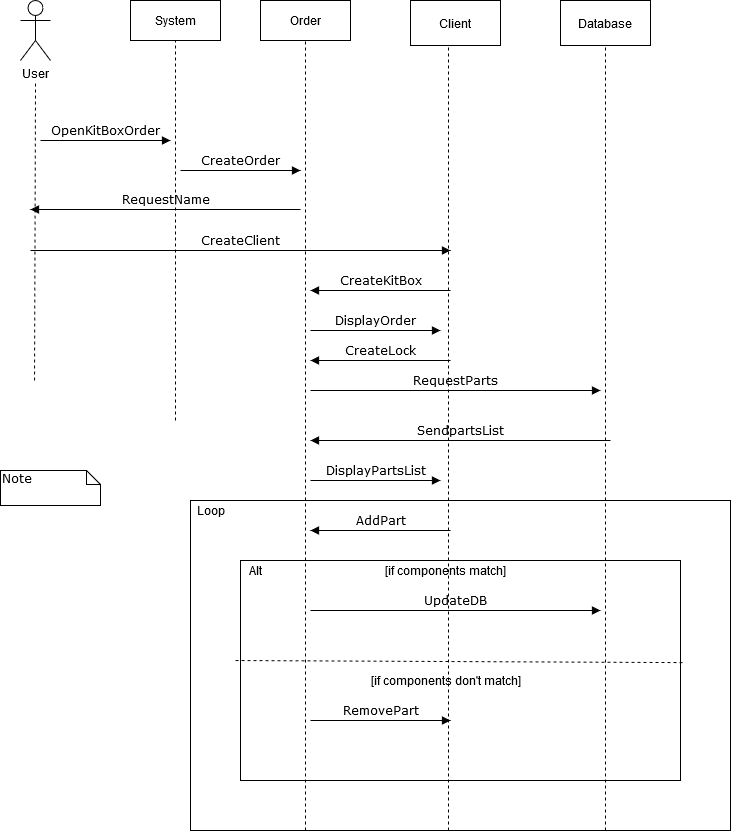

The diagram above was exported from draw.io. Its source (the exported page's mxGraphModel, read from the mxfile embedded in the PNG):
<mxGraphModel dx="718" dy="382" grid="1" gridSize="10" guides="1" tooltips="1" connect="1" arrows="1" fold="1" page="1" pageScale="1" pageWidth="1100" pageHeight="850" background="#ffffff" math="0" shadow="0">
  <root>
    <mxCell id="0" />
    <mxCell id="1" parent="0" />
    <mxCell id="ER23J7tyIfPJL96NJ_Ii-48" value="" style="rounded=0;whiteSpace=wrap;html=1;" vertex="1" parent="1">
      <mxGeometry x="190" y="510" width="540" height="330" as="geometry" />
    </mxCell>
    <mxCell id="ER23J7tyIfPJL96NJ_Ii-34" value="" style="rounded=0;whiteSpace=wrap;html=1;" vertex="1" parent="1">
      <mxGeometry x="240" y="570" width="440" height="220" as="geometry" />
    </mxCell>
    <mxCell id="7baba1c4bc27f4b0-11" value="CreateOrder" style="html=1;verticalAlign=bottom;endArrow=block;labelBackgroundColor=none;fontFamily=Verdana;fontSize=12;edgeStyle=elbowEdgeStyle;elbow=vertical;" parent="1" edge="1">
      <mxGeometry relative="1" as="geometry">
        <mxPoint x="180" y="180" as="sourcePoint" />
        <mxPoint x="300" y="180" as="targetPoint" />
        <mxPoint as="offset" />
      </mxGeometry>
    </mxCell>
    <mxCell id="7baba1c4bc27f4b0-40" value="Note" style="shape=note;whiteSpace=wrap;html=1;size=14;verticalAlign=top;align=left;spacingTop=-6;rounded=0;shadow=0;comic=0;labelBackgroundColor=none;strokeWidth=1;fontFamily=Verdana;fontSize=12" parent="1" vertex="1">
      <mxGeometry y="480" width="100" height="35" as="geometry" />
    </mxCell>
    <mxCell id="ER23J7tyIfPJL96NJ_Ii-7" value="User" style="shape=umlActor;verticalLabelPosition=bottom;labelBackgroundColor=#ffffff;verticalAlign=top;html=1;outlineConnect=0;" vertex="1" parent="1">
      <mxGeometry x="20" y="10" width="30" height="60" as="geometry" />
    </mxCell>
    <mxCell id="ER23J7tyIfPJL96NJ_Ii-12" value="" style="endArrow=none;dashed=1;html=1;" edge="1" parent="1">
      <mxGeometry width="50" height="50" relative="1" as="geometry">
        <mxPoint x="34" y="390" as="sourcePoint" />
        <mxPoint x="35" y="90" as="targetPoint" />
      </mxGeometry>
    </mxCell>
    <mxCell id="ER23J7tyIfPJL96NJ_Ii-13" value="OpenKitBoxOrder" style="html=1;verticalAlign=bottom;endArrow=block;labelBackgroundColor=none;fontFamily=Verdana;fontSize=12;edgeStyle=elbowEdgeStyle;elbow=vertical;" edge="1" parent="1">
      <mxGeometry relative="1" as="geometry">
        <mxPoint x="40" y="150" as="sourcePoint" />
        <mxPoint x="170" y="150" as="targetPoint" />
      </mxGeometry>
    </mxCell>
    <mxCell id="ER23J7tyIfPJL96NJ_Ii-14" value="System" style="rounded=0;whiteSpace=wrap;html=1;" vertex="1" parent="1">
      <mxGeometry x="130" y="10" width="90" height="40" as="geometry" />
    </mxCell>
    <mxCell id="ER23J7tyIfPJL96NJ_Ii-15" value="" style="endArrow=none;dashed=1;html=1;entryX=0.5;entryY=1;entryDx=0;entryDy=0;" edge="1" parent="1" target="ER23J7tyIfPJL96NJ_Ii-14">
      <mxGeometry width="50" height="50" relative="1" as="geometry">
        <mxPoint x="175" y="430" as="sourcePoint" />
        <mxPoint x="350" y="180" as="targetPoint" />
      </mxGeometry>
    </mxCell>
    <mxCell id="ER23J7tyIfPJL96NJ_Ii-16" value="Order" style="rounded=0;whiteSpace=wrap;html=1;" vertex="1" parent="1">
      <mxGeometry x="260" y="10" width="90" height="40" as="geometry" />
    </mxCell>
    <mxCell id="ER23J7tyIfPJL96NJ_Ii-17" value="" style="endArrow=none;dashed=1;html=1;entryX=0.5;entryY=1;entryDx=0;entryDy=0;" edge="1" parent="1" target="ER23J7tyIfPJL96NJ_Ii-16">
      <mxGeometry width="50" height="50" relative="1" as="geometry">
        <mxPoint x="305" y="840" as="sourcePoint" />
        <mxPoint x="350" y="160" as="targetPoint" />
      </mxGeometry>
    </mxCell>
    <mxCell id="ER23J7tyIfPJL96NJ_Ii-18" value="RequestName" style="html=1;verticalAlign=bottom;endArrow=block;labelBackgroundColor=none;fontFamily=Verdana;fontSize=12;edgeStyle=elbowEdgeStyle;elbow=vertical;" edge="1" parent="1">
      <mxGeometry relative="1" as="geometry">
        <mxPoint x="300" y="219" as="sourcePoint" />
        <mxPoint x="30" y="219" as="targetPoint" />
        <mxPoint as="offset" />
      </mxGeometry>
    </mxCell>
    <mxCell id="ER23J7tyIfPJL96NJ_Ii-20" value="CreateClient" style="html=1;verticalAlign=bottom;endArrow=block;labelBackgroundColor=none;fontFamily=Verdana;fontSize=12;edgeStyle=elbowEdgeStyle;elbow=vertical;" edge="1" parent="1">
      <mxGeometry relative="1" as="geometry">
        <mxPoint x="30" y="260" as="sourcePoint" />
        <mxPoint x="450" y="260" as="targetPoint" />
        <mxPoint as="offset" />
      </mxGeometry>
    </mxCell>
    <mxCell id="ER23J7tyIfPJL96NJ_Ii-21" value="Client" style="rounded=0;whiteSpace=wrap;html=1;" vertex="1" parent="1">
      <mxGeometry x="410" y="10" width="90" height="45" as="geometry" />
    </mxCell>
    <mxCell id="ER23J7tyIfPJL96NJ_Ii-22" value="" style="endArrow=none;dashed=1;html=1;entryX=0.422;entryY=1.044;entryDx=0;entryDy=0;entryPerimeter=0;" edge="1" parent="1" target="ER23J7tyIfPJL96NJ_Ii-21">
      <mxGeometry width="50" height="50" relative="1" as="geometry">
        <mxPoint x="448" y="840" as="sourcePoint" />
        <mxPoint x="310" y="190" as="targetPoint" />
      </mxGeometry>
    </mxCell>
    <mxCell id="ER23J7tyIfPJL96NJ_Ii-23" value="CreateKitBox" style="html=1;verticalAlign=bottom;endArrow=block;labelBackgroundColor=none;fontFamily=Verdana;fontSize=12;edgeStyle=elbowEdgeStyle;elbow=vertical;" edge="1" parent="1">
      <mxGeometry relative="1" as="geometry">
        <mxPoint x="450" y="300" as="sourcePoint" />
        <mxPoint x="310" y="300" as="targetPoint" />
        <mxPoint as="offset" />
      </mxGeometry>
    </mxCell>
    <mxCell id="ER23J7tyIfPJL96NJ_Ii-25" value="DisplayOrder" style="html=1;verticalAlign=bottom;endArrow=block;labelBackgroundColor=none;fontFamily=Verdana;fontSize=12;edgeStyle=elbowEdgeStyle;elbow=vertical;" edge="1" parent="1">
      <mxGeometry relative="1" as="geometry">
        <mxPoint x="310" y="340" as="sourcePoint" />
        <mxPoint x="440" y="340" as="targetPoint" />
        <mxPoint as="offset" />
      </mxGeometry>
    </mxCell>
    <mxCell id="ER23J7tyIfPJL96NJ_Ii-26" value="CreateLock" style="html=1;verticalAlign=bottom;endArrow=block;labelBackgroundColor=none;fontFamily=Verdana;fontSize=12;edgeStyle=elbowEdgeStyle;elbow=vertical;" edge="1" parent="1">
      <mxGeometry relative="1" as="geometry">
        <mxPoint x="450" y="370" as="sourcePoint" />
        <mxPoint x="310" y="370" as="targetPoint" />
        <mxPoint as="offset" />
      </mxGeometry>
    </mxCell>
    <mxCell id="ER23J7tyIfPJL96NJ_Ii-27" value="RequestParts" style="html=1;verticalAlign=bottom;endArrow=block;labelBackgroundColor=none;fontFamily=Verdana;fontSize=12;edgeStyle=elbowEdgeStyle;elbow=vertical;" edge="1" parent="1">
      <mxGeometry relative="1" as="geometry">
        <mxPoint x="310" y="400" as="sourcePoint" />
        <mxPoint x="600" y="400" as="targetPoint" />
        <mxPoint as="offset" />
      </mxGeometry>
    </mxCell>
    <mxCell id="ER23J7tyIfPJL96NJ_Ii-28" value="Database" style="rounded=0;whiteSpace=wrap;html=1;" vertex="1" parent="1">
      <mxGeometry x="560" y="10" width="90" height="45" as="geometry" />
    </mxCell>
    <mxCell id="ER23J7tyIfPJL96NJ_Ii-29" value="" style="endArrow=none;dashed=1;html=1;entryX=0.5;entryY=1;entryDx=0;entryDy=0;" edge="1" parent="1" target="ER23J7tyIfPJL96NJ_Ii-28">
      <mxGeometry width="50" height="50" relative="1" as="geometry">
        <mxPoint x="605" y="840" as="sourcePoint" />
        <mxPoint x="490" y="140" as="targetPoint" />
      </mxGeometry>
    </mxCell>
    <mxCell id="ER23J7tyIfPJL96NJ_Ii-30" value="SendpartsList" style="html=1;verticalAlign=bottom;endArrow=block;labelBackgroundColor=none;fontFamily=Verdana;fontSize=12;edgeStyle=elbowEdgeStyle;elbow=vertical;" edge="1" parent="1">
      <mxGeometry relative="1" as="geometry">
        <mxPoint x="610" y="450" as="sourcePoint" />
        <mxPoint x="310" y="450" as="targetPoint" />
        <mxPoint as="offset" />
      </mxGeometry>
    </mxCell>
    <mxCell id="ER23J7tyIfPJL96NJ_Ii-31" value="DisplayPartsList" style="html=1;verticalAlign=bottom;endArrow=block;labelBackgroundColor=none;fontFamily=Verdana;fontSize=12;edgeStyle=elbowEdgeStyle;elbow=vertical;" edge="1" parent="1">
      <mxGeometry relative="1" as="geometry">
        <mxPoint x="310" y="490" as="sourcePoint" />
        <mxPoint x="440" y="490" as="targetPoint" />
        <mxPoint as="offset" />
      </mxGeometry>
    </mxCell>
    <mxCell id="ER23J7tyIfPJL96NJ_Ii-32" value="AddPart" style="html=1;verticalAlign=bottom;endArrow=block;labelBackgroundColor=none;fontFamily=Verdana;fontSize=12;edgeStyle=elbowEdgeStyle;elbow=vertical;" edge="1" parent="1">
      <mxGeometry relative="1" as="geometry">
        <mxPoint x="450" y="540" as="sourcePoint" />
        <mxPoint x="310" y="540" as="targetPoint" />
        <mxPoint as="offset" />
      </mxGeometry>
    </mxCell>
    <mxCell id="ER23J7tyIfPJL96NJ_Ii-33" value="UpdateDB" style="html=1;verticalAlign=bottom;endArrow=block;labelBackgroundColor=none;fontFamily=Verdana;fontSize=12;edgeStyle=elbowEdgeStyle;elbow=vertical;" edge="1" parent="1">
      <mxGeometry relative="1" as="geometry">
        <mxPoint x="310" y="620" as="sourcePoint" />
        <mxPoint x="600" y="620" as="targetPoint" />
        <mxPoint as="offset" />
      </mxGeometry>
    </mxCell>
    <mxCell id="ER23J7tyIfPJL96NJ_Ii-35" value="Alt" style="text;html=1;align=center;verticalAlign=middle;resizable=0;points=[];autosize=1;" vertex="1" parent="1">
      <mxGeometry x="240" y="570" width="30" height="20" as="geometry" />
    </mxCell>
    <mxCell id="ER23J7tyIfPJL96NJ_Ii-42" value="[if components match]" style="text;html=1;align=center;verticalAlign=middle;resizable=0;points=[];autosize=1;" vertex="1" parent="1">
      <mxGeometry x="380" y="570" width="130" height="20" as="geometry" />
    </mxCell>
    <mxCell id="ER23J7tyIfPJL96NJ_Ii-43" value="" style="endArrow=none;dashed=1;html=1;entryX=1.005;entryY=0.464;entryDx=0;entryDy=0;entryPerimeter=0;" edge="1" parent="1" target="ER23J7tyIfPJL96NJ_Ii-34">
      <mxGeometry width="50" height="50" relative="1" as="geometry">
        <mxPoint x="235" y="670" as="sourcePoint" />
        <mxPoint x="285" y="620" as="targetPoint" />
      </mxGeometry>
    </mxCell>
    <mxCell id="ER23J7tyIfPJL96NJ_Ii-45" value="[if components don't match]" style="text;html=1;align=center;verticalAlign=middle;resizable=0;points=[];autosize=1;" vertex="1" parent="1">
      <mxGeometry x="365" y="680" width="160" height="20" as="geometry" />
    </mxCell>
    <mxCell id="ER23J7tyIfPJL96NJ_Ii-47" value="RemovePart" style="html=1;verticalAlign=bottom;endArrow=block;labelBackgroundColor=none;fontFamily=Verdana;fontSize=12;edgeStyle=elbowEdgeStyle;elbow=vertical;" edge="1" parent="1">
      <mxGeometry relative="1" as="geometry">
        <mxPoint x="310" y="730" as="sourcePoint" />
        <mxPoint x="450" y="730" as="targetPoint" />
        <mxPoint as="offset" />
      </mxGeometry>
    </mxCell>
    <mxCell id="ER23J7tyIfPJL96NJ_Ii-50" value="Loop" style="text;html=1;align=center;verticalAlign=middle;resizable=0;points=[];autosize=1;" vertex="1" parent="1">
      <mxGeometry x="190" y="510" width="40" height="20" as="geometry" />
    </mxCell>
  </root>
</mxGraphModel>